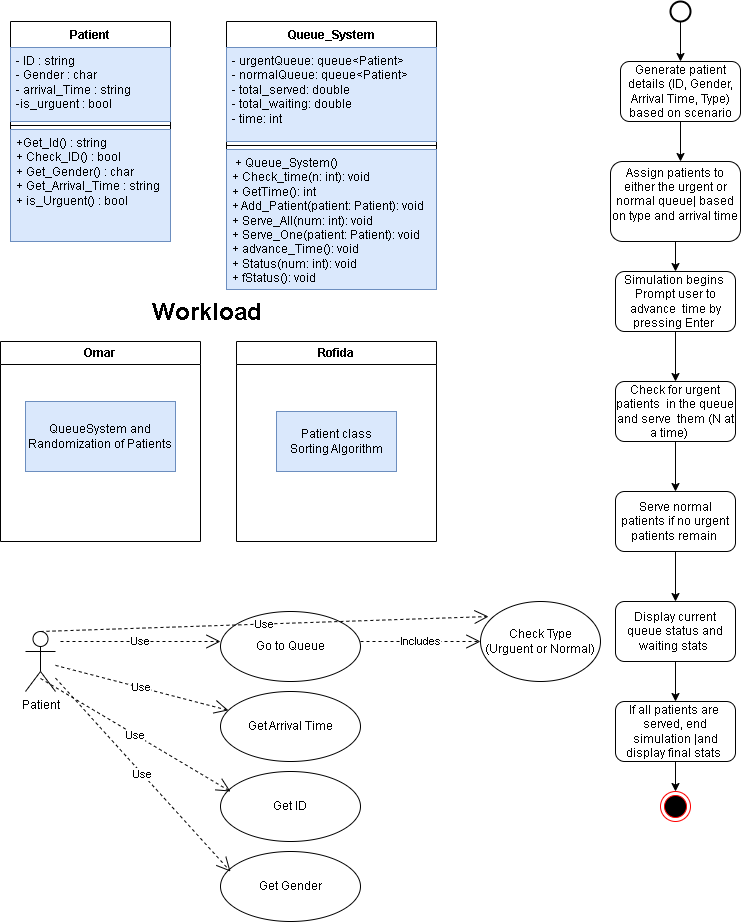

The diagram above was exported from draw.io. Its source (the exported page's mxGraphModel, read from the mxfile embedded in the PNG):
<mxGraphModel dx="1114" dy="600" grid="1" gridSize="10" guides="1" tooltips="1" connect="1" arrows="1" fold="1" page="1" pageScale="1" pageWidth="850" pageHeight="1100" math="0" shadow="0">
  <root>
    <mxCell id="0" />
    <mxCell id="1" parent="0" />
    <mxCell id="iDCBKettWaWd0seInYVd-1" value="Patient&lt;div&gt;&lt;br&gt;&lt;/div&gt;" style="swimlane;fontStyle=1;align=center;verticalAlign=top;childLayout=stackLayout;horizontal=1;startSize=26;horizontalStack=0;resizeParent=1;resizeParentMax=0;resizeLast=0;collapsible=1;marginBottom=0;whiteSpace=wrap;html=1;" parent="1" vertex="1">
      <mxGeometry x="50" y="50" width="160" height="220" as="geometry" />
    </mxCell>
    <mxCell id="iDCBKettWaWd0seInYVd-2" value="- ID : string&lt;div&gt;- Gender : char&lt;/div&gt;&lt;div&gt;- arrival_Time : string&lt;/div&gt;&lt;div&gt;-is_urguent : bool&lt;/div&gt;&lt;div&gt;&lt;br&gt;&lt;/div&gt;" style="text;strokeColor=#6c8ebf;fillColor=#dae8fc;align=left;verticalAlign=top;spacingLeft=4;spacingRight=4;overflow=hidden;rotatable=0;points=[[0,0.5],[1,0.5]];portConstraint=eastwest;whiteSpace=wrap;html=1;" parent="iDCBKettWaWd0seInYVd-1" vertex="1">
      <mxGeometry y="26" width="160" height="74" as="geometry" />
    </mxCell>
    <mxCell id="iDCBKettWaWd0seInYVd-3" value="" style="line;strokeWidth=1;fillColor=none;align=left;verticalAlign=middle;spacingTop=-1;spacingLeft=3;spacingRight=3;rotatable=0;labelPosition=right;points=[];portConstraint=eastwest;strokeColor=inherit;" parent="iDCBKettWaWd0seInYVd-1" vertex="1">
      <mxGeometry y="100" width="160" height="8" as="geometry" />
    </mxCell>
    <mxCell id="iDCBKettWaWd0seInYVd-4" value="+Get_Id() : string&lt;div&gt;+ Check_ID() : bool&lt;/div&gt;&lt;div&gt;+ Get_Gender() : char&lt;/div&gt;&lt;div&gt;+ Get_Arrival_Time : string&lt;/div&gt;&lt;div&gt;+ is_Urguent() : bool&lt;br&gt;&lt;div&gt;&lt;br&gt;&lt;/div&gt;&lt;/div&gt;" style="text;strokeColor=#6c8ebf;fillColor=#dae8fc;align=left;verticalAlign=top;spacingLeft=4;spacingRight=4;overflow=hidden;rotatable=0;points=[[0,0.5],[1,0.5]];portConstraint=eastwest;whiteSpace=wrap;html=1;" parent="iDCBKettWaWd0seInYVd-1" vertex="1">
      <mxGeometry y="108" width="160" height="112" as="geometry" />
    </mxCell>
    <mxCell id="iDCBKettWaWd0seInYVd-5" value="Queue_System" style="swimlane;fontStyle=1;align=center;verticalAlign=top;childLayout=stackLayout;horizontal=1;startSize=26;horizontalStack=0;resizeParent=1;resizeParentMax=0;resizeLast=0;collapsible=1;marginBottom=0;whiteSpace=wrap;html=1;" parent="1" vertex="1">
      <mxGeometry x="266" y="50" width="210" height="268" as="geometry" />
    </mxCell>
    <mxCell id="iDCBKettWaWd0seInYVd-6" value="- urgentQueue: queue&amp;lt;Patient&amp;gt;&lt;div&gt;- normalQueue: queue&amp;lt;Patient&amp;gt;&lt;/div&gt;&lt;div&gt;- total_served: double&lt;/div&gt;&lt;div&gt;- total_waiting: double&lt;/div&gt;&lt;div&gt;- time: int&amp;nbsp;&amp;nbsp;&lt;/div&gt;" style="text;align=left;verticalAlign=top;spacingLeft=4;spacingRight=4;overflow=hidden;rotatable=0;points=[[0,0.5],[1,0.5]];portConstraint=eastwest;whiteSpace=wrap;html=1;fillColor=#dae8fc;strokeColor=#6c8ebf;" parent="iDCBKettWaWd0seInYVd-5" vertex="1">
      <mxGeometry y="26" width="210" height="94" as="geometry" />
    </mxCell>
    <mxCell id="iDCBKettWaWd0seInYVd-7" value="" style="line;strokeWidth=1;fillColor=none;align=left;verticalAlign=middle;spacingTop=-1;spacingLeft=3;spacingRight=3;rotatable=0;labelPosition=right;points=[];portConstraint=eastwest;strokeColor=inherit;" parent="iDCBKettWaWd0seInYVd-5" vertex="1">
      <mxGeometry y="120" width="210" height="8" as="geometry" />
    </mxCell>
    <mxCell id="iDCBKettWaWd0seInYVd-8" value="&amp;nbsp;+ Queue_System()&lt;div&gt;+ Check_time(n: int): void&lt;/div&gt;&lt;div&gt;+ GetTime(): int&amp;nbsp;&lt;/div&gt;&lt;div&gt;+ Add_Patient(patient: Patient): void&amp;nbsp;&lt;/div&gt;&lt;div&gt;+ Serve_All(num: int): void&amp;nbsp;&lt;/div&gt;&lt;div&gt;+ Serve_One(patient: Patient): void&lt;/div&gt;&lt;div&gt;+ advance_Time(): void&amp;nbsp;&lt;/div&gt;&lt;div&gt;+ Status(num: int): void&amp;nbsp;&lt;/div&gt;&lt;div&gt;+ fStatus(): void    &amp;nbsp;&amp;nbsp;&amp;nbsp;&amp;nbsp;&lt;/div&gt;" style="text;strokeColor=#6c8ebf;fillColor=#dae8fc;align=left;verticalAlign=top;spacingLeft=4;spacingRight=4;overflow=hidden;rotatable=0;points=[[0,0.5],[1,0.5]];portConstraint=eastwest;whiteSpace=wrap;html=1;" parent="iDCBKettWaWd0seInYVd-5" vertex="1">
      <mxGeometry y="128" width="210" height="140" as="geometry" />
    </mxCell>
    <mxCell id="iDCBKettWaWd0seInYVd-10" value="" style="strokeWidth=2;html=1;shape=mxgraph.flowchart.start_2;whiteSpace=wrap;" parent="1" vertex="1">
      <mxGeometry x="710" y="30" width="20" height="20" as="geometry" />
    </mxCell>
    <mxCell id="iDCBKettWaWd0seInYVd-11" value="" style="endArrow=classic;html=1;rounded=0;exitX=0.5;exitY=1;exitDx=0;exitDy=0;exitPerimeter=0;" parent="1" source="iDCBKettWaWd0seInYVd-10" edge="1">
      <mxGeometry width="50" height="50" relative="1" as="geometry">
        <mxPoint x="710" y="110" as="sourcePoint" />
        <mxPoint x="720" y="90" as="targetPoint" />
        <Array as="points">
          <mxPoint x="720" y="90" />
        </Array>
      </mxGeometry>
    </mxCell>
    <mxCell id="iDCBKettWaWd0seInYVd-12" value="Generate patient details (ID, Gender, Arrival Time, Type) based on scenario  " style="rounded=1;whiteSpace=wrap;html=1;" parent="1" vertex="1">
      <mxGeometry x="660" y="90" width="120" height="60" as="geometry" />
    </mxCell>
    <mxCell id="iDCBKettWaWd0seInYVd-13" value="" style="endArrow=classic;html=1;rounded=0;exitX=0.5;exitY=1;exitDx=0;exitDy=0;" parent="1" source="iDCBKettWaWd0seInYVd-12" edge="1">
      <mxGeometry width="50" height="50" relative="1" as="geometry">
        <mxPoint x="730" y="160" as="sourcePoint" />
        <mxPoint x="720" y="190" as="targetPoint" />
      </mxGeometry>
    </mxCell>
    <mxCell id="iDCBKettWaWd0seInYVd-14" value="Assign patients to either the urgent or normal queue| based on type and arrival time&lt;div&gt;&lt;br&gt;&lt;/div&gt;" style="rounded=1;whiteSpace=wrap;html=1;" parent="1" vertex="1">
      <mxGeometry x="650" y="190" width="130" height="80" as="geometry" />
    </mxCell>
    <mxCell id="iDCBKettWaWd0seInYVd-15" value="Simulation begins&amp;nbsp; Prompt user to advance&amp;nbsp; time by pressing Enter&amp;nbsp;" style="rounded=1;whiteSpace=wrap;html=1;" parent="1" vertex="1">
      <mxGeometry x="655" y="300" width="120" height="60" as="geometry" />
    </mxCell>
    <mxCell id="iDCBKettWaWd0seInYVd-16" value="" style="endArrow=classic;html=1;rounded=0;exitX=0.5;exitY=1;exitDx=0;exitDy=0;entryX=0.5;entryY=0;entryDx=0;entryDy=0;" parent="1" source="iDCBKettWaWd0seInYVd-14" target="iDCBKettWaWd0seInYVd-15" edge="1">
      <mxGeometry width="50" height="50" relative="1" as="geometry">
        <mxPoint x="630" y="330" as="sourcePoint" />
        <mxPoint x="680" y="280" as="targetPoint" />
      </mxGeometry>
    </mxCell>
    <mxCell id="iDCBKettWaWd0seInYVd-17" value="" style="endArrow=classic;html=1;rounded=0;exitX=0.5;exitY=1;exitDx=0;exitDy=0;" parent="1" source="iDCBKettWaWd0seInYVd-15" edge="1">
      <mxGeometry width="50" height="50" relative="1" as="geometry">
        <mxPoint x="710" y="430" as="sourcePoint" />
        <mxPoint x="715" y="410" as="targetPoint" />
      </mxGeometry>
    </mxCell>
    <mxCell id="iDCBKettWaWd0seInYVd-18" value="Check for urgent patients&amp;nbsp; in the queue and serve&amp;nbsp; them (N at a time)&amp;nbsp; &amp;nbsp;&amp;nbsp;" style="rounded=1;whiteSpace=wrap;html=1;" parent="1" vertex="1">
      <mxGeometry x="655" y="410" width="120" height="60" as="geometry" />
    </mxCell>
    <mxCell id="iDCBKettWaWd0seInYVd-19" value="" style="endArrow=classic;html=1;rounded=0;exitX=0.5;exitY=1;exitDx=0;exitDy=0;" parent="1" source="iDCBKettWaWd0seInYVd-18" edge="1">
      <mxGeometry width="50" height="50" relative="1" as="geometry">
        <mxPoint x="690" y="500" as="sourcePoint" />
        <mxPoint x="715" y="520" as="targetPoint" />
      </mxGeometry>
    </mxCell>
    <mxCell id="iDCBKettWaWd0seInYVd-20" value="Serve normal patients if no urgent patients remain&amp;nbsp;" style="rounded=1;whiteSpace=wrap;html=1;" parent="1" vertex="1">
      <mxGeometry x="655" y="520" width="120" height="60" as="geometry" />
    </mxCell>
    <mxCell id="iDCBKettWaWd0seInYVd-21" value="" style="endArrow=classic;html=1;rounded=0;exitX=0.5;exitY=1;exitDx=0;exitDy=0;" parent="1" source="iDCBKettWaWd0seInYVd-20" edge="1">
      <mxGeometry width="50" height="50" relative="1" as="geometry">
        <mxPoint x="710" y="660" as="sourcePoint" />
        <mxPoint x="715" y="630" as="targetPoint" />
      </mxGeometry>
    </mxCell>
    <mxCell id="iDCBKettWaWd0seInYVd-22" value="Display current queue status and waiting stats&amp;nbsp;" style="rounded=1;whiteSpace=wrap;html=1;" parent="1" vertex="1">
      <mxGeometry x="655" y="630" width="120" height="60" as="geometry" />
    </mxCell>
    <mxCell id="iDCBKettWaWd0seInYVd-23" value="" style="endArrow=classic;html=1;rounded=0;exitX=0.5;exitY=1;exitDx=0;exitDy=0;" parent="1" source="iDCBKettWaWd0seInYVd-22" edge="1">
      <mxGeometry width="50" height="50" relative="1" as="geometry">
        <mxPoint x="710" y="740" as="sourcePoint" />
        <mxPoint x="715" y="730" as="targetPoint" />
      </mxGeometry>
    </mxCell>
    <mxCell id="iDCBKettWaWd0seInYVd-24" value="If all patients are&amp;nbsp; served, end simulation    |and display final stats&amp;nbsp;" style="rounded=1;whiteSpace=wrap;html=1;" parent="1" vertex="1">
      <mxGeometry x="655" y="730" width="120" height="60" as="geometry" />
    </mxCell>
    <mxCell id="iDCBKettWaWd0seInYVd-25" value="" style="ellipse;html=1;shape=endState;fillColor=#000000;strokeColor=#ff0000;" parent="1" vertex="1">
      <mxGeometry x="700" y="820" width="30" height="30" as="geometry" />
    </mxCell>
    <mxCell id="iDCBKettWaWd0seInYVd-26" value="" style="endArrow=classic;html=1;rounded=0;exitX=0.5;exitY=1;exitDx=0;exitDy=0;entryX=0.5;entryY=0;entryDx=0;entryDy=0;" parent="1" source="iDCBKettWaWd0seInYVd-24" target="iDCBKettWaWd0seInYVd-25" edge="1">
      <mxGeometry width="50" height="50" relative="1" as="geometry">
        <mxPoint x="650" y="860" as="sourcePoint" />
        <mxPoint x="700" y="810" as="targetPoint" />
      </mxGeometry>
    </mxCell>
    <mxCell id="7nTx62Q0lcKdcPOS1Nx4-1" value="Omar" style="swimlane;whiteSpace=wrap;html=1;startSize=23;" parent="1" vertex="1">
      <mxGeometry x="40" y="370" width="200" height="200" as="geometry" />
    </mxCell>
    <mxCell id="7nTx62Q0lcKdcPOS1Nx4-3" value="QueueSystem and Randomization of Patients" style="whiteSpace=wrap;html=1;fillColor=#dae8fc;strokeColor=#6c8ebf;" parent="7nTx62Q0lcKdcPOS1Nx4-1" vertex="1">
      <mxGeometry x="25" y="60" width="150" height="70" as="geometry" />
    </mxCell>
    <mxCell id="7nTx62Q0lcKdcPOS1Nx4-2" value="Rofida" style="swimlane;whiteSpace=wrap;html=1;" parent="1" vertex="1">
      <mxGeometry x="276" y="370" width="200" height="200" as="geometry" />
    </mxCell>
    <mxCell id="7nTx62Q0lcKdcPOS1Nx4-4" value="Patient class&lt;div&gt;Sorting Algorithm&lt;/div&gt;" style="whiteSpace=wrap;html=1;fillColor=#dae8fc;strokeColor=#6c8ebf;" parent="7nTx62Q0lcKdcPOS1Nx4-2" vertex="1">
      <mxGeometry x="40" y="70" width="120" height="60" as="geometry" />
    </mxCell>
    <mxCell id="7nTx62Q0lcKdcPOS1Nx4-5" value="&lt;h1 style=&quot;margin-top: 0px;&quot;&gt;Workload&lt;/h1&gt;&lt;div&gt;&lt;br&gt;&lt;/div&gt;" style="text;html=1;whiteSpace=wrap;overflow=hidden;rounded=0;" parent="7nTx62Q0lcKdcPOS1Nx4-2" vertex="1">
      <mxGeometry x="-86" y="-50" width="180" height="120" as="geometry" />
    </mxCell>
    <mxCell id="e63vhk5hE6UGY01SyRDO-5" value="Patient&lt;div&gt;&lt;br&gt;&lt;/div&gt;" style="shape=umlActor;verticalLabelPosition=bottom;verticalAlign=top;html=1;" vertex="1" parent="1">
      <mxGeometry x="65" y="660" width="30" height="60" as="geometry" />
    </mxCell>
    <mxCell id="e63vhk5hE6UGY01SyRDO-8" value="Use" style="endArrow=open;endSize=12;dashed=1;html=1;rounded=0;" edge="1" parent="1">
      <mxGeometry width="160" relative="1" as="geometry">
        <mxPoint x="100" y="670" as="sourcePoint" />
        <mxPoint x="260" y="670" as="targetPoint" />
      </mxGeometry>
    </mxCell>
    <mxCell id="e63vhk5hE6UGY01SyRDO-9" value="Go to Queue" style="ellipse;whiteSpace=wrap;html=1;" vertex="1" parent="1">
      <mxGeometry x="260" y="640" width="140" height="70" as="geometry" />
    </mxCell>
    <mxCell id="e63vhk5hE6UGY01SyRDO-10" value="Includes" style="endArrow=open;endSize=12;dashed=1;html=1;rounded=0;" edge="1" parent="1">
      <mxGeometry width="160" relative="1" as="geometry">
        <mxPoint x="400" y="670" as="sourcePoint" />
        <mxPoint x="520" y="670" as="targetPoint" />
      </mxGeometry>
    </mxCell>
    <mxCell id="e63vhk5hE6UGY01SyRDO-11" value="Check Type&lt;div&gt;(Ur&lt;span style=&quot;background-color: initial;&quot;&gt;guent or Normal)&lt;/span&gt;&lt;/div&gt;" style="ellipse;whiteSpace=wrap;html=1;" vertex="1" parent="1">
      <mxGeometry x="520" y="630" width="120" height="80" as="geometry" />
    </mxCell>
    <mxCell id="e63vhk5hE6UGY01SyRDO-12" value="Get Arrival Time" style="ellipse;whiteSpace=wrap;html=1;" vertex="1" parent="1">
      <mxGeometry x="260" y="720" width="140" height="70" as="geometry" />
    </mxCell>
    <mxCell id="e63vhk5hE6UGY01SyRDO-13" value="Get ID" style="ellipse;whiteSpace=wrap;html=1;" vertex="1" parent="1">
      <mxGeometry x="260" y="800" width="140" height="70" as="geometry" />
    </mxCell>
    <mxCell id="e63vhk5hE6UGY01SyRDO-14" value="Get Gender" style="ellipse;whiteSpace=wrap;html=1;" vertex="1" parent="1">
      <mxGeometry x="260" y="880" width="140" height="70" as="geometry" />
    </mxCell>
    <mxCell id="e63vhk5hE6UGY01SyRDO-16" value="Use" style="endArrow=open;endSize=12;dashed=1;html=1;rounded=0;exitX=0.5;exitY=0.783;exitDx=0;exitDy=0;exitPerimeter=0;" edge="1" parent="1" source="e63vhk5hE6UGY01SyRDO-5">
      <mxGeometry width="160" relative="1" as="geometry">
        <mxPoint x="110" y="820" as="sourcePoint" />
        <mxPoint x="270" y="820" as="targetPoint" />
      </mxGeometry>
    </mxCell>
    <mxCell id="e63vhk5hE6UGY01SyRDO-18" value="Use" style="endArrow=open;endSize=12;dashed=1;html=1;rounded=0;" edge="1" parent="1" source="e63vhk5hE6UGY01SyRDO-5">
      <mxGeometry width="160" relative="1" as="geometry">
        <mxPoint x="110" y="900" as="sourcePoint" />
        <mxPoint x="270" y="900" as="targetPoint" />
      </mxGeometry>
    </mxCell>
    <mxCell id="e63vhk5hE6UGY01SyRDO-19" value="Use" style="endArrow=open;endSize=12;dashed=1;html=1;rounded=0;" edge="1" parent="1" source="e63vhk5hE6UGY01SyRDO-5" target="e63vhk5hE6UGY01SyRDO-12">
      <mxGeometry width="160" relative="1" as="geometry">
        <mxPoint x="130" y="730" as="sourcePoint" />
        <mxPoint x="290" y="730" as="targetPoint" />
      </mxGeometry>
    </mxCell>
    <mxCell id="e63vhk5hE6UGY01SyRDO-20" value="Use" style="endArrow=open;endSize=12;dashed=1;html=1;rounded=0;entryX=0.067;entryY=0.188;entryDx=0;entryDy=0;entryPerimeter=0;exitX=0.5;exitY=0;exitDx=0;exitDy=0;exitPerimeter=0;" edge="1" parent="1" source="e63vhk5hE6UGY01SyRDO-5" target="e63vhk5hE6UGY01SyRDO-11">
      <mxGeometry width="160" relative="1" as="geometry">
        <mxPoint x="380" y="630" as="sourcePoint" />
        <mxPoint x="540" y="630" as="targetPoint" />
      </mxGeometry>
    </mxCell>
  </root>
</mxGraphModel>